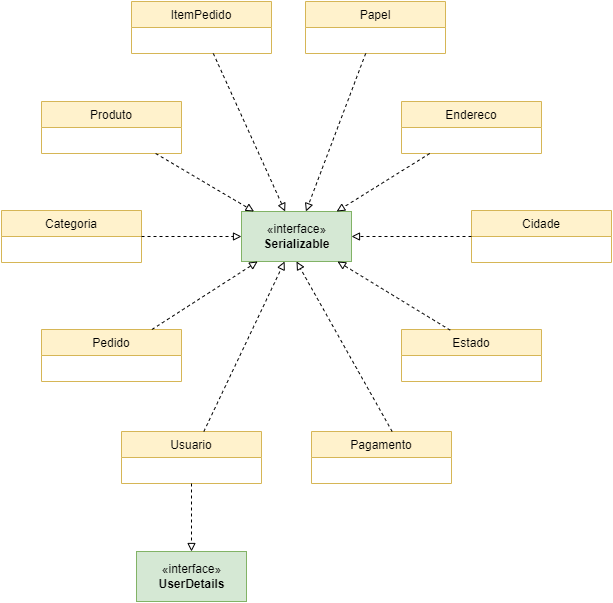

The diagram above was exported from draw.io. Its source (the exported page's mxGraphModel, read from the mxfile embedded in the PNG):
<mxGraphModel dx="782" dy="1644" grid="1" gridSize="10" guides="1" tooltips="1" connect="1" arrows="1" fold="1" page="1" pageScale="1" pageWidth="827" pageHeight="1169" math="0" shadow="0">
  <root>
    <mxCell id="0" />
    <mxCell id="1" parent="0" />
    <mxCell id="UkyMmcEV7Dx0Tyue6LMV-1" value="Usuario" style="swimlane;fontStyle=0;childLayout=stackLayout;horizontal=1;startSize=26;fillColor=#fff2cc;horizontalStack=0;resizeParent=1;resizeParentMax=0;resizeLast=0;collapsible=1;marginBottom=0;strokeColor=#d6b656;" parent="1" vertex="1">
      <mxGeometry x="230" y="120" width="140" height="52" as="geometry" />
    </mxCell>
    <mxCell id="UkyMmcEV7Dx0Tyue6LMV-5" value="Papel" style="swimlane;fontStyle=0;childLayout=stackLayout;horizontal=1;startSize=26;fillColor=#fff2cc;horizontalStack=0;resizeParent=1;resizeParentMax=0;resizeLast=0;collapsible=1;marginBottom=0;strokeColor=#d6b656;" parent="1" vertex="1">
      <mxGeometry x="414" y="-310" width="140" height="52" as="geometry" />
    </mxCell>
    <mxCell id="UkyMmcEV7Dx0Tyue6LMV-7" value="Endereco" style="swimlane;fontStyle=0;childLayout=stackLayout;horizontal=1;startSize=26;fillColor=#fff2cc;horizontalStack=0;resizeParent=1;resizeParentMax=0;resizeLast=0;collapsible=1;marginBottom=0;strokeColor=#d6b656;" parent="1" vertex="1">
      <mxGeometry x="510" y="-210" width="140" height="52" as="geometry" />
    </mxCell>
    <mxCell id="UkyMmcEV7Dx0Tyue6LMV-8" value="Cidade" style="swimlane;fontStyle=0;childLayout=stackLayout;horizontal=1;startSize=26;fillColor=#fff2cc;horizontalStack=0;resizeParent=1;resizeParentMax=0;resizeLast=0;collapsible=1;marginBottom=0;strokeColor=#d6b656;" parent="1" vertex="1">
      <mxGeometry x="580" y="-101" width="140" height="52" as="geometry" />
    </mxCell>
    <mxCell id="UkyMmcEV7Dx0Tyue6LMV-9" value="Estado" style="swimlane;fontStyle=0;childLayout=stackLayout;horizontal=1;startSize=26;fillColor=#fff2cc;horizontalStack=0;resizeParent=1;resizeParentMax=0;resizeLast=0;collapsible=1;marginBottom=0;strokeColor=#d6b656;" parent="1" vertex="1">
      <mxGeometry x="510" y="18" width="140" height="52" as="geometry" />
    </mxCell>
    <mxCell id="UkyMmcEV7Dx0Tyue6LMV-10" value="Pedido" style="swimlane;fontStyle=0;childLayout=stackLayout;horizontal=1;startSize=26;fillColor=#fff2cc;horizontalStack=0;resizeParent=1;resizeParentMax=0;resizeLast=0;collapsible=1;marginBottom=0;strokeColor=#d6b656;" parent="1" vertex="1">
      <mxGeometry x="150" y="18" width="140" height="52" as="geometry" />
    </mxCell>
    <mxCell id="UkyMmcEV7Dx0Tyue6LMV-11" value="Pagamento" style="swimlane;fontStyle=0;childLayout=stackLayout;horizontal=1;startSize=26;fillColor=#fff2cc;horizontalStack=0;resizeParent=1;resizeParentMax=0;resizeLast=0;collapsible=1;marginBottom=0;strokeColor=#d6b656;" parent="1" vertex="1">
      <mxGeometry x="420" y="120" width="140" height="52" as="geometry" />
    </mxCell>
    <mxCell id="UkyMmcEV7Dx0Tyue6LMV-14" value="Produto" style="swimlane;fontStyle=0;childLayout=stackLayout;horizontal=1;startSize=26;fillColor=#fff2cc;horizontalStack=0;resizeParent=1;resizeParentMax=0;resizeLast=0;collapsible=1;marginBottom=0;strokeColor=#d6b656;" parent="1" vertex="1">
      <mxGeometry x="150" y="-210" width="140" height="52" as="geometry" />
    </mxCell>
    <mxCell id="UkyMmcEV7Dx0Tyue6LMV-16" value="Categoria" style="swimlane;fontStyle=0;childLayout=stackLayout;horizontal=1;startSize=26;fillColor=#fff2cc;horizontalStack=0;resizeParent=1;resizeParentMax=0;resizeLast=0;collapsible=1;marginBottom=0;strokeColor=#d6b656;" parent="1" vertex="1">
      <mxGeometry x="110" y="-101" width="140" height="52" as="geometry" />
    </mxCell>
    <mxCell id="UkyMmcEV7Dx0Tyue6LMV-17" value="«interface»&lt;br&gt;&lt;b&gt;Serializable&lt;/b&gt;" style="html=1;fillColor=#d5e8d4;strokeColor=#82b366;" parent="1" vertex="1">
      <mxGeometry x="350" y="-100" width="110" height="50" as="geometry" />
    </mxCell>
    <mxCell id="GJB4xtnq-HZ8hMb2nL2f-1" value="" style="endArrow=block;html=1;rounded=0;dashed=1;endFill=0;" parent="1" source="UkyMmcEV7Dx0Tyue6LMV-1" target="UkyMmcEV7Dx0Tyue6LMV-17" edge="1">
      <mxGeometry width="50" height="50" relative="1" as="geometry">
        <mxPoint x="380" y="160" as="sourcePoint" />
        <mxPoint x="430" y="110" as="targetPoint" />
      </mxGeometry>
    </mxCell>
    <mxCell id="GJB4xtnq-HZ8hMb2nL2f-2" value="" style="endArrow=block;html=1;rounded=0;dashed=1;endFill=0;" parent="1" source="UkyMmcEV7Dx0Tyue6LMV-5" target="UkyMmcEV7Dx0Tyue6LMV-17" edge="1">
      <mxGeometry width="50" height="50" relative="1" as="geometry">
        <mxPoint x="180" y="71.72131147540995" as="sourcePoint" />
        <mxPoint x="415" y="-40" as="targetPoint" />
      </mxGeometry>
    </mxCell>
    <mxCell id="GJB4xtnq-HZ8hMb2nL2f-3" value="" style="endArrow=block;html=1;rounded=0;dashed=1;endFill=0;" parent="1" source="UkyMmcEV7Dx0Tyue6LMV-7" target="UkyMmcEV7Dx0Tyue6LMV-17" edge="1">
      <mxGeometry width="50" height="50" relative="1" as="geometry">
        <mxPoint x="425" y="90" as="sourcePoint" />
        <mxPoint x="425" y="-30" as="targetPoint" />
      </mxGeometry>
    </mxCell>
    <mxCell id="GJB4xtnq-HZ8hMb2nL2f-4" value="" style="endArrow=block;html=1;rounded=0;dashed=1;endFill=0;" parent="1" source="UkyMmcEV7Dx0Tyue6LMV-8" target="UkyMmcEV7Dx0Tyue6LMV-17" edge="1">
      <mxGeometry width="50" height="50" relative="1" as="geometry">
        <mxPoint x="435" y="100" as="sourcePoint" />
        <mxPoint x="435" y="-20" as="targetPoint" />
      </mxGeometry>
    </mxCell>
    <mxCell id="GJB4xtnq-HZ8hMb2nL2f-6" value="" style="endArrow=block;html=1;rounded=0;dashed=1;endFill=0;" parent="1" source="UkyMmcEV7Dx0Tyue6LMV-14" target="UkyMmcEV7Dx0Tyue6LMV-17" edge="1">
      <mxGeometry width="50" height="50" relative="1" as="geometry">
        <mxPoint x="445" y="110" as="sourcePoint" />
        <mxPoint x="445" y="-10" as="targetPoint" />
      </mxGeometry>
    </mxCell>
    <mxCell id="GJB4xtnq-HZ8hMb2nL2f-7" value="" style="endArrow=block;html=1;rounded=0;dashed=1;endFill=0;" parent="1" source="UkyMmcEV7Dx0Tyue6LMV-10" target="UkyMmcEV7Dx0Tyue6LMV-17" edge="1">
      <mxGeometry width="50" height="50" relative="1" as="geometry">
        <mxPoint x="455" y="120" as="sourcePoint" />
        <mxPoint x="455" as="targetPoint" />
      </mxGeometry>
    </mxCell>
    <mxCell id="GJB4xtnq-HZ8hMb2nL2f-8" value="" style="endArrow=block;html=1;rounded=0;dashed=1;endFill=0;exitX=0.348;exitY=0.013;exitDx=0;exitDy=0;exitPerimeter=0;" parent="1" source="UkyMmcEV7Dx0Tyue6LMV-9" target="UkyMmcEV7Dx0Tyue6LMV-17" edge="1">
      <mxGeometry width="50" height="50" relative="1" as="geometry">
        <mxPoint x="465" y="130" as="sourcePoint" />
        <mxPoint x="465" y="10" as="targetPoint" />
      </mxGeometry>
    </mxCell>
    <mxCell id="GJB4xtnq-HZ8hMb2nL2f-9" value="" style="endArrow=block;html=1;rounded=0;dashed=1;endFill=0;exitX=0.576;exitY=0;exitDx=0;exitDy=0;exitPerimeter=0;entryX=0.5;entryY=1;entryDx=0;entryDy=0;" parent="1" source="UkyMmcEV7Dx0Tyue6LMV-11" target="UkyMmcEV7Dx0Tyue6LMV-17" edge="1">
      <mxGeometry width="50" height="50" relative="1" as="geometry">
        <mxPoint x="475" y="140" as="sourcePoint" />
        <mxPoint x="475" y="20" as="targetPoint" />
      </mxGeometry>
    </mxCell>
    <mxCell id="GJB4xtnq-HZ8hMb2nL2f-10" value="" style="endArrow=block;html=1;rounded=0;dashed=1;endFill=0;" parent="1" source="UkyMmcEV7Dx0Tyue6LMV-16" target="UkyMmcEV7Dx0Tyue6LMV-17" edge="1">
      <mxGeometry width="50" height="50" relative="1" as="geometry">
        <mxPoint x="485" y="150" as="sourcePoint" />
        <mxPoint x="485" y="30" as="targetPoint" />
      </mxGeometry>
    </mxCell>
    <mxCell id="GJB4xtnq-HZ8hMb2nL2f-11" value="«interface»&lt;br&gt;&lt;b&gt;UserDetails&lt;/b&gt;" style="html=1;fillColor=#d5e8d4;strokeColor=#82b366;" parent="1" vertex="1">
      <mxGeometry x="245" y="240" width="110" height="50" as="geometry" />
    </mxCell>
    <mxCell id="GJB4xtnq-HZ8hMb2nL2f-12" value="" style="endArrow=block;html=1;rounded=0;dashed=1;endFill=0;" parent="1" source="UkyMmcEV7Dx0Tyue6LMV-1" target="GJB4xtnq-HZ8hMb2nL2f-11" edge="1">
      <mxGeometry width="50" height="50" relative="1" as="geometry">
        <mxPoint x="280" y="170" as="sourcePoint" />
        <mxPoint x="401.47186147186153" y="-40" as="targetPoint" />
      </mxGeometry>
    </mxCell>
    <mxCell id="GJB4xtnq-HZ8hMb2nL2f-13" value="ItemPedido" style="swimlane;fontStyle=0;childLayout=stackLayout;horizontal=1;startSize=26;fillColor=#fff2cc;horizontalStack=0;resizeParent=1;resizeParentMax=0;resizeLast=0;collapsible=1;marginBottom=0;strokeColor=#d6b656;" parent="1" vertex="1">
      <mxGeometry x="240" y="-310" width="140" height="52" as="geometry" />
    </mxCell>
    <mxCell id="GJB4xtnq-HZ8hMb2nL2f-14" value="" style="endArrow=block;html=1;rounded=0;dashed=1;endFill=0;" parent="1" source="GJB4xtnq-HZ8hMb2nL2f-13" target="UkyMmcEV7Dx0Tyue6LMV-17" edge="1">
      <mxGeometry width="50" height="50" relative="1" as="geometry">
        <mxPoint x="484.17224880382764" y="-248" as="sourcePoint" />
        <mxPoint x="424.4497607655503" y="-90" as="targetPoint" />
      </mxGeometry>
    </mxCell>
  </root>
</mxGraphModel>